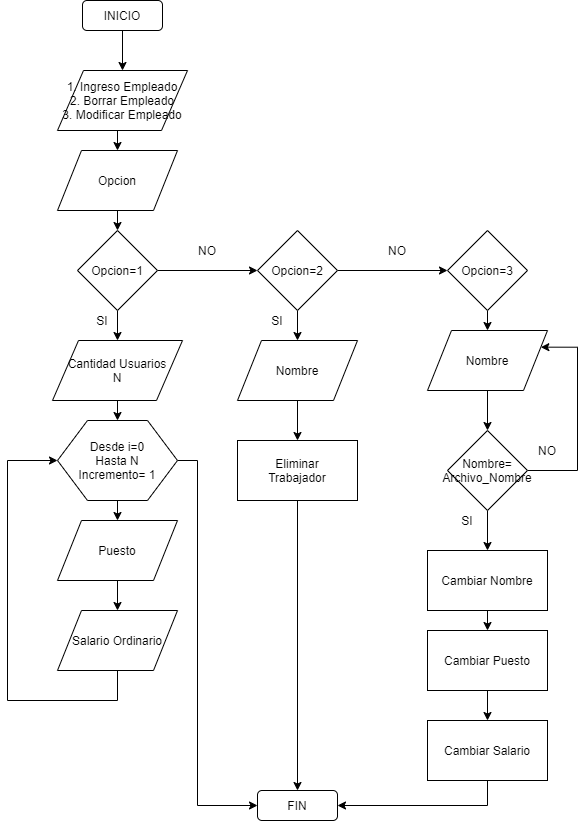

The diagram above was exported from draw.io. Its source (the exported page's mxGraphModel, read from the mxfile embedded in the PNG):
<mxGraphModel dx="1240" dy="673" grid="1" gridSize="10" guides="1" tooltips="1" connect="1" arrows="1" fold="1" page="1" pageScale="1" pageWidth="827" pageHeight="1169" math="0" shadow="0">
  <root>
    <mxCell id="WIyWlLk6GJQsqaUBKTNV-0" />
    <mxCell id="WIyWlLk6GJQsqaUBKTNV-1" parent="WIyWlLk6GJQsqaUBKTNV-0" />
    <mxCell id="gbFKhN7-2zGtBhNeiAqT-9" style="edgeStyle=orthogonalEdgeStyle;rounded=0;orthogonalLoop=1;jettySize=auto;html=1;exitX=0.5;exitY=1;exitDx=0;exitDy=0;" edge="1" parent="WIyWlLk6GJQsqaUBKTNV-1" source="gbFKhN7-2zGtBhNeiAqT-0" target="gbFKhN7-2zGtBhNeiAqT-1">
      <mxGeometry relative="1" as="geometry" />
    </mxCell>
    <mxCell id="gbFKhN7-2zGtBhNeiAqT-0" value="INICIO" style="rounded=1;whiteSpace=wrap;html=1;" vertex="1" parent="WIyWlLk6GJQsqaUBKTNV-1">
      <mxGeometry x="175" y="40" width="80" height="30" as="geometry" />
    </mxCell>
    <mxCell id="gbFKhN7-2zGtBhNeiAqT-10" style="edgeStyle=orthogonalEdgeStyle;rounded=0;orthogonalLoop=1;jettySize=auto;html=1;exitX=0.5;exitY=1;exitDx=0;exitDy=0;entryX=0.5;entryY=0;entryDx=0;entryDy=0;" edge="1" parent="WIyWlLk6GJQsqaUBKTNV-1" source="gbFKhN7-2zGtBhNeiAqT-1" target="gbFKhN7-2zGtBhNeiAqT-3">
      <mxGeometry relative="1" as="geometry" />
    </mxCell>
    <mxCell id="gbFKhN7-2zGtBhNeiAqT-1" value="1. Ingreso Empleado&lt;br&gt;2. Borrar Empleado&lt;br&gt;3. Modificar Empleado" style="shape=parallelogram;perimeter=parallelogramPerimeter;whiteSpace=wrap;html=1;" vertex="1" parent="WIyWlLk6GJQsqaUBKTNV-1">
      <mxGeometry x="150" y="110" width="130" height="60" as="geometry" />
    </mxCell>
    <mxCell id="gbFKhN7-2zGtBhNeiAqT-11" style="edgeStyle=orthogonalEdgeStyle;rounded=0;orthogonalLoop=1;jettySize=auto;html=1;exitX=0.5;exitY=1;exitDx=0;exitDy=0;entryX=0.5;entryY=0;entryDx=0;entryDy=0;" edge="1" parent="WIyWlLk6GJQsqaUBKTNV-1" source="gbFKhN7-2zGtBhNeiAqT-3" target="gbFKhN7-2zGtBhNeiAqT-4">
      <mxGeometry relative="1" as="geometry" />
    </mxCell>
    <mxCell id="gbFKhN7-2zGtBhNeiAqT-3" value="Opcion" style="shape=parallelogram;perimeter=parallelogramPerimeter;whiteSpace=wrap;html=1;" vertex="1" parent="WIyWlLk6GJQsqaUBKTNV-1">
      <mxGeometry x="150" y="190" width="120" height="60" as="geometry" />
    </mxCell>
    <mxCell id="gbFKhN7-2zGtBhNeiAqT-12" style="edgeStyle=orthogonalEdgeStyle;rounded=0;orthogonalLoop=1;jettySize=auto;html=1;exitX=0.5;exitY=1;exitDx=0;exitDy=0;entryX=0.5;entryY=0;entryDx=0;entryDy=0;" edge="1" parent="WIyWlLk6GJQsqaUBKTNV-1" source="gbFKhN7-2zGtBhNeiAqT-4" target="gbFKhN7-2zGtBhNeiAqT-5">
      <mxGeometry relative="1" as="geometry">
        <mxPoint x="210" y="359.9999999999999" as="sourcePoint" />
      </mxGeometry>
    </mxCell>
    <mxCell id="gbFKhN7-2zGtBhNeiAqT-22" style="edgeStyle=orthogonalEdgeStyle;rounded=0;orthogonalLoop=1;jettySize=auto;html=1;exitX=1;exitY=0.5;exitDx=0;exitDy=0;entryX=0;entryY=0.5;entryDx=0;entryDy=0;" edge="1" parent="WIyWlLk6GJQsqaUBKTNV-1" source="gbFKhN7-2zGtBhNeiAqT-4" target="gbFKhN7-2zGtBhNeiAqT-21">
      <mxGeometry relative="1" as="geometry" />
    </mxCell>
    <mxCell id="gbFKhN7-2zGtBhNeiAqT-4" value="Opcion=1" style="rhombus;whiteSpace=wrap;html=1;" vertex="1" parent="WIyWlLk6GJQsqaUBKTNV-1">
      <mxGeometry x="170" y="270" width="80" height="80" as="geometry" />
    </mxCell>
    <mxCell id="gbFKhN7-2zGtBhNeiAqT-61" style="edgeStyle=orthogonalEdgeStyle;rounded=0;orthogonalLoop=1;jettySize=auto;html=1;exitX=0.5;exitY=1;exitDx=0;exitDy=0;entryX=0.5;entryY=0;entryDx=0;entryDy=0;" edge="1" parent="WIyWlLk6GJQsqaUBKTNV-1" source="gbFKhN7-2zGtBhNeiAqT-5" target="gbFKhN7-2zGtBhNeiAqT-60">
      <mxGeometry relative="1" as="geometry" />
    </mxCell>
    <mxCell id="gbFKhN7-2zGtBhNeiAqT-5" value="Cantidad Usuarios&lt;br&gt;N" style="shape=parallelogram;perimeter=parallelogramPerimeter;whiteSpace=wrap;html=1;" vertex="1" parent="WIyWlLk6GJQsqaUBKTNV-1">
      <mxGeometry x="145" y="380" width="130" height="60" as="geometry" />
    </mxCell>
    <mxCell id="gbFKhN7-2zGtBhNeiAqT-50" style="edgeStyle=orthogonalEdgeStyle;rounded=0;orthogonalLoop=1;jettySize=auto;html=1;exitX=0.5;exitY=1;exitDx=0;exitDy=0;entryX=0.5;entryY=0;entryDx=0;entryDy=0;" edge="1" parent="WIyWlLk6GJQsqaUBKTNV-1" source="gbFKhN7-2zGtBhNeiAqT-6" target="gbFKhN7-2zGtBhNeiAqT-7">
      <mxGeometry relative="1" as="geometry" />
    </mxCell>
    <mxCell id="gbFKhN7-2zGtBhNeiAqT-6" value="Puesto" style="shape=parallelogram;perimeter=parallelogramPerimeter;whiteSpace=wrap;html=1;" vertex="1" parent="WIyWlLk6GJQsqaUBKTNV-1">
      <mxGeometry x="150" y="560" width="120" height="60" as="geometry" />
    </mxCell>
    <mxCell id="gbFKhN7-2zGtBhNeiAqT-64" style="edgeStyle=orthogonalEdgeStyle;rounded=0;orthogonalLoop=1;jettySize=auto;html=1;exitX=0.5;exitY=1;exitDx=0;exitDy=0;entryX=0;entryY=0.5;entryDx=0;entryDy=0;" edge="1" parent="WIyWlLk6GJQsqaUBKTNV-1" source="gbFKhN7-2zGtBhNeiAqT-7" target="gbFKhN7-2zGtBhNeiAqT-60">
      <mxGeometry relative="1" as="geometry">
        <Array as="points">
          <mxPoint x="210" y="740" />
          <mxPoint x="100" y="740" />
          <mxPoint x="100" y="500" />
        </Array>
      </mxGeometry>
    </mxCell>
    <mxCell id="gbFKhN7-2zGtBhNeiAqT-7" value="Salario Ordinario" style="shape=parallelogram;perimeter=parallelogramPerimeter;whiteSpace=wrap;html=1;" vertex="1" parent="WIyWlLk6GJQsqaUBKTNV-1">
      <mxGeometry x="150" y="650" width="120" height="60" as="geometry" />
    </mxCell>
    <mxCell id="gbFKhN7-2zGtBhNeiAqT-19" value="SI" style="text;html=1;strokeColor=none;fillColor=none;align=center;verticalAlign=middle;whiteSpace=wrap;rounded=0;" vertex="1" parent="WIyWlLk6GJQsqaUBKTNV-1">
      <mxGeometry x="175" y="350" width="40" height="20" as="geometry" />
    </mxCell>
    <mxCell id="gbFKhN7-2zGtBhNeiAqT-25" style="edgeStyle=orthogonalEdgeStyle;rounded=0;orthogonalLoop=1;jettySize=auto;html=1;exitX=0.5;exitY=1;exitDx=0;exitDy=0;entryX=0.5;entryY=0;entryDx=0;entryDy=0;" edge="1" parent="WIyWlLk6GJQsqaUBKTNV-1" source="gbFKhN7-2zGtBhNeiAqT-21" target="gbFKhN7-2zGtBhNeiAqT-24">
      <mxGeometry relative="1" as="geometry" />
    </mxCell>
    <mxCell id="gbFKhN7-2zGtBhNeiAqT-31" style="edgeStyle=orthogonalEdgeStyle;rounded=0;orthogonalLoop=1;jettySize=auto;html=1;exitX=1;exitY=0.5;exitDx=0;exitDy=0;entryX=0;entryY=0.5;entryDx=0;entryDy=0;" edge="1" parent="WIyWlLk6GJQsqaUBKTNV-1" source="gbFKhN7-2zGtBhNeiAqT-21" target="gbFKhN7-2zGtBhNeiAqT-30">
      <mxGeometry relative="1" as="geometry" />
    </mxCell>
    <mxCell id="gbFKhN7-2zGtBhNeiAqT-21" value="Opcion=2" style="rhombus;whiteSpace=wrap;html=1;" vertex="1" parent="WIyWlLk6GJQsqaUBKTNV-1">
      <mxGeometry x="350" y="270" width="80" height="80" as="geometry" />
    </mxCell>
    <mxCell id="gbFKhN7-2zGtBhNeiAqT-23" value="NO" style="text;html=1;strokeColor=none;fillColor=none;align=center;verticalAlign=middle;whiteSpace=wrap;rounded=0;" vertex="1" parent="WIyWlLk6GJQsqaUBKTNV-1">
      <mxGeometry x="280" y="280" width="40" height="20" as="geometry" />
    </mxCell>
    <mxCell id="gbFKhN7-2zGtBhNeiAqT-28" style="edgeStyle=orthogonalEdgeStyle;rounded=0;orthogonalLoop=1;jettySize=auto;html=1;exitX=0.5;exitY=1;exitDx=0;exitDy=0;entryX=0.5;entryY=0;entryDx=0;entryDy=0;" edge="1" parent="WIyWlLk6GJQsqaUBKTNV-1" source="gbFKhN7-2zGtBhNeiAqT-24" target="gbFKhN7-2zGtBhNeiAqT-26">
      <mxGeometry relative="1" as="geometry" />
    </mxCell>
    <mxCell id="gbFKhN7-2zGtBhNeiAqT-24" value="Nombre" style="shape=parallelogram;perimeter=parallelogramPerimeter;whiteSpace=wrap;html=1;" vertex="1" parent="WIyWlLk6GJQsqaUBKTNV-1">
      <mxGeometry x="330" y="380" width="120" height="60" as="geometry" />
    </mxCell>
    <mxCell id="gbFKhN7-2zGtBhNeiAqT-48" style="edgeStyle=orthogonalEdgeStyle;rounded=0;orthogonalLoop=1;jettySize=auto;html=1;exitX=0.5;exitY=1;exitDx=0;exitDy=0;entryX=0.5;entryY=0;entryDx=0;entryDy=0;" edge="1" parent="WIyWlLk6GJQsqaUBKTNV-1" source="gbFKhN7-2zGtBhNeiAqT-26" target="gbFKhN7-2zGtBhNeiAqT-46">
      <mxGeometry relative="1" as="geometry" />
    </mxCell>
    <mxCell id="gbFKhN7-2zGtBhNeiAqT-26" value="Eliminar&lt;br&gt;Trabajador" style="rounded=0;whiteSpace=wrap;html=1;" vertex="1" parent="WIyWlLk6GJQsqaUBKTNV-1">
      <mxGeometry x="330" y="480" width="120" height="60" as="geometry" />
    </mxCell>
    <mxCell id="gbFKhN7-2zGtBhNeiAqT-29" value="SI" style="text;html=1;strokeColor=none;fillColor=none;align=center;verticalAlign=middle;whiteSpace=wrap;rounded=0;" vertex="1" parent="WIyWlLk6GJQsqaUBKTNV-1">
      <mxGeometry x="350" y="350" width="40" height="20" as="geometry" />
    </mxCell>
    <mxCell id="gbFKhN7-2zGtBhNeiAqT-34" style="edgeStyle=orthogonalEdgeStyle;rounded=0;orthogonalLoop=1;jettySize=auto;html=1;exitX=0.5;exitY=1;exitDx=0;exitDy=0;entryX=0.5;entryY=0;entryDx=0;entryDy=0;" edge="1" parent="WIyWlLk6GJQsqaUBKTNV-1" source="gbFKhN7-2zGtBhNeiAqT-30" target="gbFKhN7-2zGtBhNeiAqT-33">
      <mxGeometry relative="1" as="geometry" />
    </mxCell>
    <mxCell id="gbFKhN7-2zGtBhNeiAqT-30" value="Opcion=3" style="rhombus;whiteSpace=wrap;html=1;" vertex="1" parent="WIyWlLk6GJQsqaUBKTNV-1">
      <mxGeometry x="540" y="270" width="80" height="80" as="geometry" />
    </mxCell>
    <mxCell id="gbFKhN7-2zGtBhNeiAqT-32" value="NO" style="text;html=1;strokeColor=none;fillColor=none;align=center;verticalAlign=middle;whiteSpace=wrap;rounded=0;" vertex="1" parent="WIyWlLk6GJQsqaUBKTNV-1">
      <mxGeometry x="470" y="280" width="40" height="20" as="geometry" />
    </mxCell>
    <mxCell id="gbFKhN7-2zGtBhNeiAqT-37" style="edgeStyle=orthogonalEdgeStyle;rounded=0;orthogonalLoop=1;jettySize=auto;html=1;exitX=0.5;exitY=1;exitDx=0;exitDy=0;entryX=0.5;entryY=0;entryDx=0;entryDy=0;" edge="1" parent="WIyWlLk6GJQsqaUBKTNV-1" source="gbFKhN7-2zGtBhNeiAqT-33" target="gbFKhN7-2zGtBhNeiAqT-35">
      <mxGeometry relative="1" as="geometry" />
    </mxCell>
    <mxCell id="gbFKhN7-2zGtBhNeiAqT-33" value="Nombre" style="shape=parallelogram;perimeter=parallelogramPerimeter;whiteSpace=wrap;html=1;" vertex="1" parent="WIyWlLk6GJQsqaUBKTNV-1">
      <mxGeometry x="520" y="370" width="120" height="60" as="geometry" />
    </mxCell>
    <mxCell id="gbFKhN7-2zGtBhNeiAqT-36" style="edgeStyle=orthogonalEdgeStyle;rounded=0;orthogonalLoop=1;jettySize=auto;html=1;exitX=1;exitY=0.5;exitDx=0;exitDy=0;entryX=1;entryY=0.25;entryDx=0;entryDy=0;" edge="1" parent="WIyWlLk6GJQsqaUBKTNV-1" source="gbFKhN7-2zGtBhNeiAqT-35" target="gbFKhN7-2zGtBhNeiAqT-33">
      <mxGeometry relative="1" as="geometry">
        <mxPoint x="680.0000000000002" y="390" as="targetPoint" />
        <Array as="points">
          <mxPoint x="670" y="510" />
          <mxPoint x="670" y="387" />
        </Array>
      </mxGeometry>
    </mxCell>
    <mxCell id="gbFKhN7-2zGtBhNeiAqT-39" style="edgeStyle=orthogonalEdgeStyle;rounded=0;orthogonalLoop=1;jettySize=auto;html=1;exitX=0.5;exitY=1;exitDx=0;exitDy=0;" edge="1" parent="WIyWlLk6GJQsqaUBKTNV-1" source="gbFKhN7-2zGtBhNeiAqT-35">
      <mxGeometry relative="1" as="geometry">
        <mxPoint x="580.0000000000002" y="590" as="targetPoint" />
      </mxGeometry>
    </mxCell>
    <mxCell id="gbFKhN7-2zGtBhNeiAqT-35" value="Nombre=&lt;br&gt;Archivo_Nombre" style="rhombus;whiteSpace=wrap;html=1;" vertex="1" parent="WIyWlLk6GJQsqaUBKTNV-1">
      <mxGeometry x="540" y="470" width="80" height="80" as="geometry" />
    </mxCell>
    <mxCell id="gbFKhN7-2zGtBhNeiAqT-38" value="NO" style="text;html=1;strokeColor=none;fillColor=none;align=center;verticalAlign=middle;whiteSpace=wrap;rounded=0;" vertex="1" parent="WIyWlLk6GJQsqaUBKTNV-1">
      <mxGeometry x="620" y="480" width="40" height="20" as="geometry" />
    </mxCell>
    <mxCell id="gbFKhN7-2zGtBhNeiAqT-40" value="SI" style="text;html=1;strokeColor=none;fillColor=none;align=center;verticalAlign=middle;whiteSpace=wrap;rounded=0;" vertex="1" parent="WIyWlLk6GJQsqaUBKTNV-1">
      <mxGeometry x="540" y="550" width="40" height="20" as="geometry" />
    </mxCell>
    <mxCell id="gbFKhN7-2zGtBhNeiAqT-44" style="edgeStyle=orthogonalEdgeStyle;rounded=0;orthogonalLoop=1;jettySize=auto;html=1;exitX=0.5;exitY=1;exitDx=0;exitDy=0;entryX=0.5;entryY=0;entryDx=0;entryDy=0;" edge="1" parent="WIyWlLk6GJQsqaUBKTNV-1" source="gbFKhN7-2zGtBhNeiAqT-41" target="gbFKhN7-2zGtBhNeiAqT-42">
      <mxGeometry relative="1" as="geometry" />
    </mxCell>
    <mxCell id="gbFKhN7-2zGtBhNeiAqT-41" value="Cambiar Nombre" style="rounded=0;whiteSpace=wrap;html=1;" vertex="1" parent="WIyWlLk6GJQsqaUBKTNV-1">
      <mxGeometry x="520" y="590" width="120" height="60" as="geometry" />
    </mxCell>
    <mxCell id="gbFKhN7-2zGtBhNeiAqT-45" style="edgeStyle=orthogonalEdgeStyle;rounded=0;orthogonalLoop=1;jettySize=auto;html=1;exitX=0.5;exitY=1;exitDx=0;exitDy=0;entryX=0.5;entryY=0;entryDx=0;entryDy=0;" edge="1" parent="WIyWlLk6GJQsqaUBKTNV-1" source="gbFKhN7-2zGtBhNeiAqT-42" target="gbFKhN7-2zGtBhNeiAqT-43">
      <mxGeometry relative="1" as="geometry" />
    </mxCell>
    <mxCell id="gbFKhN7-2zGtBhNeiAqT-42" value="Cambiar Puesto" style="rounded=0;whiteSpace=wrap;html=1;" vertex="1" parent="WIyWlLk6GJQsqaUBKTNV-1">
      <mxGeometry x="520" y="670" width="120" height="60" as="geometry" />
    </mxCell>
    <mxCell id="gbFKhN7-2zGtBhNeiAqT-47" style="edgeStyle=orthogonalEdgeStyle;rounded=0;orthogonalLoop=1;jettySize=auto;html=1;exitX=0.5;exitY=1;exitDx=0;exitDy=0;entryX=1;entryY=0.5;entryDx=0;entryDy=0;" edge="1" parent="WIyWlLk6GJQsqaUBKTNV-1" source="gbFKhN7-2zGtBhNeiAqT-43" target="gbFKhN7-2zGtBhNeiAqT-46">
      <mxGeometry relative="1" as="geometry" />
    </mxCell>
    <mxCell id="gbFKhN7-2zGtBhNeiAqT-43" value="Cambiar Salario" style="rounded=0;whiteSpace=wrap;html=1;" vertex="1" parent="WIyWlLk6GJQsqaUBKTNV-1">
      <mxGeometry x="520" y="760" width="120" height="60" as="geometry" />
    </mxCell>
    <mxCell id="gbFKhN7-2zGtBhNeiAqT-46" value="FIN" style="rounded=1;whiteSpace=wrap;html=1;" vertex="1" parent="WIyWlLk6GJQsqaUBKTNV-1">
      <mxGeometry x="350" y="830" width="80" height="30" as="geometry" />
    </mxCell>
    <mxCell id="gbFKhN7-2zGtBhNeiAqT-62" style="edgeStyle=orthogonalEdgeStyle;rounded=0;orthogonalLoop=1;jettySize=auto;html=1;exitX=0.5;exitY=1;exitDx=0;exitDy=0;entryX=0.5;entryY=0;entryDx=0;entryDy=0;" edge="1" parent="WIyWlLk6GJQsqaUBKTNV-1" source="gbFKhN7-2zGtBhNeiAqT-60" target="gbFKhN7-2zGtBhNeiAqT-6">
      <mxGeometry relative="1" as="geometry" />
    </mxCell>
    <mxCell id="gbFKhN7-2zGtBhNeiAqT-65" style="edgeStyle=orthogonalEdgeStyle;rounded=0;orthogonalLoop=1;jettySize=auto;html=1;exitX=1;exitY=0.5;exitDx=0;exitDy=0;entryX=0;entryY=0.5;entryDx=0;entryDy=0;" edge="1" parent="WIyWlLk6GJQsqaUBKTNV-1" source="gbFKhN7-2zGtBhNeiAqT-60" target="gbFKhN7-2zGtBhNeiAqT-46">
      <mxGeometry relative="1" as="geometry">
        <Array as="points">
          <mxPoint x="290" y="500" />
          <mxPoint x="290" y="845" />
        </Array>
      </mxGeometry>
    </mxCell>
    <mxCell id="gbFKhN7-2zGtBhNeiAqT-60" value="Desde i=0&lt;br&gt;Hasta N&lt;br&gt;Incremento= 1" style="shape=hexagon;perimeter=hexagonPerimeter2;whiteSpace=wrap;html=1;" vertex="1" parent="WIyWlLk6GJQsqaUBKTNV-1">
      <mxGeometry x="150" y="460" width="120" height="80" as="geometry" />
    </mxCell>
  </root>
</mxGraphModel>